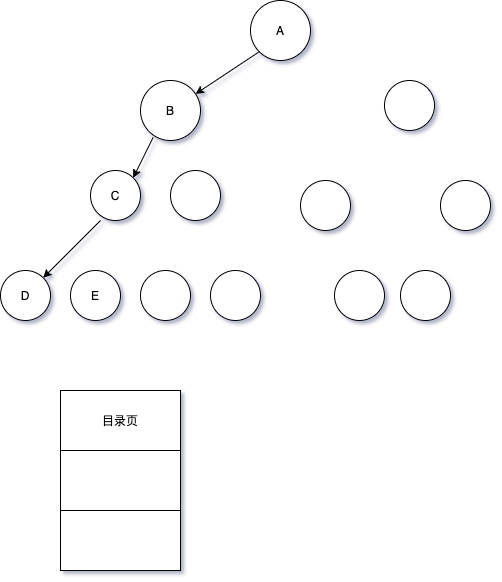

The diagram above was exported from draw.io. Its source (the exported page's mxGraphModel, read from the mxfile embedded in the PNG):
<mxGraphModel dx="1186" dy="559" grid="1" gridSize="10" guides="1" tooltips="1" connect="1" arrows="1" fold="1" page="1" pageScale="1" pageWidth="827" pageHeight="1169" math="0" shadow="0">
  <root>
    <mxCell id="0" />
    <mxCell id="1" parent="0" />
    <mxCell id="sEA5e1uq30AUpPjvAuhy-2" value="A" style="ellipse;whiteSpace=wrap;html=1;aspect=fixed;" parent="1" vertex="1">
      <mxGeometry x="330" y="60" width="60" height="60" as="geometry" />
    </mxCell>
    <mxCell id="sEA5e1uq30AUpPjvAuhy-3" value="B" style="ellipse;whiteSpace=wrap;html=1;aspect=fixed;" parent="1" vertex="1">
      <mxGeometry x="220" y="140" width="60" height="60" as="geometry" />
    </mxCell>
    <mxCell id="sEA5e1uq30AUpPjvAuhy-4" value="C" style="ellipse;whiteSpace=wrap;html=1;aspect=fixed;direction=south;" parent="1" vertex="1">
      <mxGeometry x="170" y="230" width="50" height="50" as="geometry" />
    </mxCell>
    <mxCell id="sEA5e1uq30AUpPjvAuhy-6" value="" style="ellipse;whiteSpace=wrap;html=1;aspect=fixed;" parent="1" vertex="1">
      <mxGeometry x="520" y="240" width="50" height="50" as="geometry" />
    </mxCell>
    <mxCell id="sEA5e1uq30AUpPjvAuhy-7" value="" style="ellipse;whiteSpace=wrap;html=1;aspect=fixed;" parent="1" vertex="1">
      <mxGeometry x="380" y="240" width="50" height="50" as="geometry" />
    </mxCell>
    <mxCell id="sEA5e1uq30AUpPjvAuhy-8" value="" style="ellipse;whiteSpace=wrap;html=1;aspect=fixed;" parent="1" vertex="1">
      <mxGeometry x="250" y="230" width="50" height="50" as="geometry" />
    </mxCell>
    <mxCell id="sEA5e1uq30AUpPjvAuhy-9" value="" style="ellipse;whiteSpace=wrap;html=1;aspect=fixed;" parent="1" vertex="1">
      <mxGeometry x="464" y="140" width="50" height="50" as="geometry" />
    </mxCell>
    <mxCell id="sEA5e1uq30AUpPjvAuhy-10" value="D" style="ellipse;whiteSpace=wrap;html=1;aspect=fixed;" parent="1" vertex="1">
      <mxGeometry x="80" y="330" width="50" height="50" as="geometry" />
    </mxCell>
    <mxCell id="sEA5e1uq30AUpPjvAuhy-11" value="E" style="ellipse;whiteSpace=wrap;html=1;aspect=fixed;" parent="1" vertex="1">
      <mxGeometry x="150" y="330" width="50" height="50" as="geometry" />
    </mxCell>
    <mxCell id="sEA5e1uq30AUpPjvAuhy-12" value="" style="ellipse;whiteSpace=wrap;html=1;aspect=fixed;" parent="1" vertex="1">
      <mxGeometry x="220" y="330" width="50" height="50" as="geometry" />
    </mxCell>
    <mxCell id="sEA5e1uq30AUpPjvAuhy-13" value="" style="ellipse;whiteSpace=wrap;html=1;aspect=fixed;" parent="1" vertex="1">
      <mxGeometry x="290" y="330" width="50" height="50" as="geometry" />
    </mxCell>
    <mxCell id="sEA5e1uq30AUpPjvAuhy-14" value="" style="ellipse;whiteSpace=wrap;html=1;aspect=fixed;" parent="1" vertex="1">
      <mxGeometry x="414" y="330" width="50" height="50" as="geometry" />
    </mxCell>
    <mxCell id="sEA5e1uq30AUpPjvAuhy-15" value="" style="ellipse;whiteSpace=wrap;html=1;aspect=fixed;" parent="1" vertex="1">
      <mxGeometry x="480" y="330" width="50" height="50" as="geometry" />
    </mxCell>
    <mxCell id="sEA5e1uq30AUpPjvAuhy-16" value="" style="endArrow=classic;html=1;exitX=0;exitY=1;exitDx=0;exitDy=0;" parent="1" source="sEA5e1uq30AUpPjvAuhy-2" target="sEA5e1uq30AUpPjvAuhy-3" edge="1">
      <mxGeometry width="50" height="50" relative="1" as="geometry">
        <mxPoint x="280" y="160" as="sourcePoint" />
        <mxPoint x="260" y="80" as="targetPoint" />
      </mxGeometry>
    </mxCell>
    <mxCell id="sEA5e1uq30AUpPjvAuhy-17" value="" style="endArrow=classic;html=1;entryX=0;entryY=0;entryDx=0;entryDy=0;exitX=0.21;exitY=0.949;exitDx=0;exitDy=0;exitPerimeter=0;" parent="1" source="sEA5e1uq30AUpPjvAuhy-3" target="sEA5e1uq30AUpPjvAuhy-4" edge="1">
      <mxGeometry width="50" height="50" relative="1" as="geometry">
        <mxPoint x="240" y="190" as="sourcePoint" />
        <mxPoint x="186.2587461385187" y="222.28059913597636" as="targetPoint" />
      </mxGeometry>
    </mxCell>
    <mxCell id="sEA5e1uq30AUpPjvAuhy-55" value="" style="endArrow=classic;html=1;entryX=1;entryY=0;entryDx=0;entryDy=0;" parent="1" target="sEA5e1uq30AUpPjvAuhy-10" edge="1">
      <mxGeometry width="50" height="50" relative="1" as="geometry">
        <mxPoint x="180" y="280" as="sourcePoint" />
        <mxPoint x="140" y="320" as="targetPoint" />
      </mxGeometry>
    </mxCell>
    <mxCell id="ZJn-ryWVy1Zm9F4r6TVi-1" value="目录页" style="rounded=0;whiteSpace=wrap;html=1;" vertex="1" parent="1">
      <mxGeometry x="140" y="450" width="120" height="60" as="geometry" />
    </mxCell>
    <mxCell id="ZJn-ryWVy1Zm9F4r6TVi-2" value="" style="rounded=0;whiteSpace=wrap;html=1;" vertex="1" parent="1">
      <mxGeometry x="140" y="510" width="120" height="60" as="geometry" />
    </mxCell>
    <mxCell id="ZJn-ryWVy1Zm9F4r6TVi-3" value="" style="rounded=0;whiteSpace=wrap;html=1;" vertex="1" parent="1">
      <mxGeometry x="140" y="570" width="120" height="60" as="geometry" />
    </mxCell>
  </root>
</mxGraphModel>